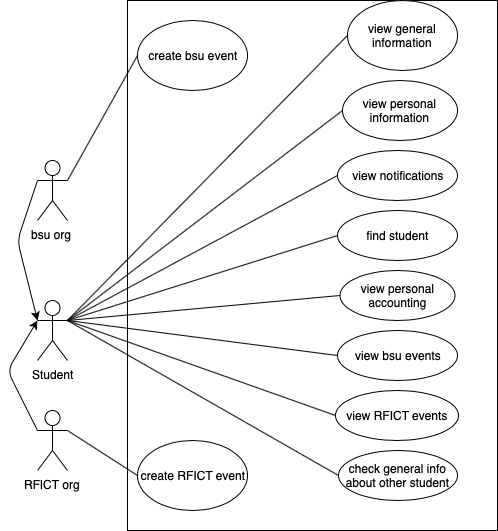

The diagram above was exported from draw.io. Its source (the exported page's mxGraphModel, read from the mxfile embedded in the PNG):
<mxGraphModel dx="932" dy="648" grid="1" gridSize="10" guides="1" tooltips="1" connect="1" arrows="1" fold="1" page="1" pageScale="1" pageWidth="827" pageHeight="1169" math="0" shadow="0">
  <root>
    <mxCell id="0" />
    <mxCell id="1" parent="0" />
    <mxCell id="AEf7pMZHIZEHRzx4p4we-31" value="" style="rounded=0;whiteSpace=wrap;html=1;" vertex="1" parent="1">
      <mxGeometry x="130" width="370" height="530" as="geometry" />
    </mxCell>
    <mxCell id="AEf7pMZHIZEHRzx4p4we-1" value="Student&lt;br&gt;" style="shape=umlActor;verticalLabelPosition=bottom;labelBackgroundColor=#ffffff;verticalAlign=top;html=1;outlineConnect=0;" vertex="1" parent="1">
      <mxGeometry x="40" y="300" width="30" height="60" as="geometry" />
    </mxCell>
    <mxCell id="AEf7pMZHIZEHRzx4p4we-4" value="view general information" style="ellipse;whiteSpace=wrap;html=1;" vertex="1" parent="1">
      <mxGeometry x="350" width="110" height="70" as="geometry" />
    </mxCell>
    <mxCell id="AEf7pMZHIZEHRzx4p4we-5" value="" style="endArrow=none;html=1;exitX=1;exitY=0.3333333333333333;exitDx=0;exitDy=0;exitPerimeter=0;entryX=0;entryY=0.5;entryDx=0;entryDy=0;" edge="1" parent="1" source="AEf7pMZHIZEHRzx4p4we-1" target="AEf7pMZHIZEHRzx4p4we-4">
      <mxGeometry width="50" height="50" relative="1" as="geometry">
        <mxPoint x="40" y="450" as="sourcePoint" />
        <mxPoint x="270" y="80" as="targetPoint" />
        <Array as="points" />
      </mxGeometry>
    </mxCell>
    <mxCell id="AEf7pMZHIZEHRzx4p4we-6" value="view personal information" style="ellipse;whiteSpace=wrap;html=1;" vertex="1" parent="1">
      <mxGeometry x="345" y="80" width="115" height="60" as="geometry" />
    </mxCell>
    <mxCell id="AEf7pMZHIZEHRzx4p4we-7" value="" style="endArrow=none;html=1;exitX=1;exitY=0.3333333333333333;exitDx=0;exitDy=0;exitPerimeter=0;entryX=0;entryY=0.5;entryDx=0;entryDy=0;" edge="1" parent="1" source="AEf7pMZHIZEHRzx4p4we-1" target="AEf7pMZHIZEHRzx4p4we-6">
      <mxGeometry width="50" height="50" relative="1" as="geometry">
        <mxPoint x="40" y="450" as="sourcePoint" />
        <mxPoint x="90" y="400" as="targetPoint" />
      </mxGeometry>
    </mxCell>
    <mxCell id="AEf7pMZHIZEHRzx4p4we-8" value="view notifications" style="ellipse;whiteSpace=wrap;html=1;" vertex="1" parent="1">
      <mxGeometry x="340" y="150" width="120" height="50" as="geometry" />
    </mxCell>
    <mxCell id="AEf7pMZHIZEHRzx4p4we-9" value="" style="endArrow=none;html=1;exitX=1;exitY=0.3333333333333333;exitDx=0;exitDy=0;exitPerimeter=0;entryX=0;entryY=0.5;entryDx=0;entryDy=0;" edge="1" parent="1" source="AEf7pMZHIZEHRzx4p4we-1" target="AEf7pMZHIZEHRzx4p4we-8">
      <mxGeometry width="50" height="50" relative="1" as="geometry">
        <mxPoint x="40" y="450" as="sourcePoint" />
        <mxPoint x="90" y="400" as="targetPoint" />
      </mxGeometry>
    </mxCell>
    <mxCell id="AEf7pMZHIZEHRzx4p4we-10" value="find student" style="ellipse;whiteSpace=wrap;html=1;" vertex="1" parent="1">
      <mxGeometry x="340" y="210" width="120" height="50" as="geometry" />
    </mxCell>
    <mxCell id="AEf7pMZHIZEHRzx4p4we-11" value="view personal accounting" style="ellipse;whiteSpace=wrap;html=1;" vertex="1" parent="1">
      <mxGeometry x="342.5" y="270" width="115" height="50" as="geometry" />
    </mxCell>
    <mxCell id="AEf7pMZHIZEHRzx4p4we-12" value="view bsu events" style="ellipse;whiteSpace=wrap;html=1;" vertex="1" parent="1">
      <mxGeometry x="340" y="330" width="120" height="50" as="geometry" />
    </mxCell>
    <mxCell id="AEf7pMZHIZEHRzx4p4we-13" value="view RFICT events" style="ellipse;whiteSpace=wrap;html=1;" vertex="1" parent="1">
      <mxGeometry x="338" y="390" width="123" height="50" as="geometry" />
    </mxCell>
    <mxCell id="AEf7pMZHIZEHRzx4p4we-14" value="check general info about other student" style="ellipse;whiteSpace=wrap;html=1;" vertex="1" parent="1">
      <mxGeometry x="341" y="450" width="119" height="50" as="geometry" />
    </mxCell>
    <mxCell id="AEf7pMZHIZEHRzx4p4we-15" value="" style="endArrow=none;html=1;exitX=0;exitY=0.5;exitDx=0;exitDy=0;" edge="1" parent="1" source="AEf7pMZHIZEHRzx4p4we-14">
      <mxGeometry width="50" height="50" relative="1" as="geometry">
        <mxPoint x="40" y="570" as="sourcePoint" />
        <mxPoint x="70" y="320" as="targetPoint" />
      </mxGeometry>
    </mxCell>
    <mxCell id="AEf7pMZHIZEHRzx4p4we-16" value="" style="endArrow=none;html=1;exitX=0;exitY=0.5;exitDx=0;exitDy=0;entryX=1;entryY=0.3333333333333333;entryDx=0;entryDy=0;entryPerimeter=0;" edge="1" parent="1" source="AEf7pMZHIZEHRzx4p4we-13" target="AEf7pMZHIZEHRzx4p4we-1">
      <mxGeometry width="50" height="50" relative="1" as="geometry">
        <mxPoint x="40" y="570" as="sourcePoint" />
        <mxPoint x="90" y="520" as="targetPoint" />
      </mxGeometry>
    </mxCell>
    <mxCell id="AEf7pMZHIZEHRzx4p4we-17" value="" style="endArrow=none;html=1;entryX=0;entryY=0.5;entryDx=0;entryDy=0;exitX=1;exitY=0.3333333333333333;exitDx=0;exitDy=0;exitPerimeter=0;" edge="1" parent="1" source="AEf7pMZHIZEHRzx4p4we-1" target="AEf7pMZHIZEHRzx4p4we-11">
      <mxGeometry width="50" height="50" relative="1" as="geometry">
        <mxPoint x="40" y="570" as="sourcePoint" />
        <mxPoint x="90" y="520" as="targetPoint" />
      </mxGeometry>
    </mxCell>
    <mxCell id="AEf7pMZHIZEHRzx4p4we-18" value="" style="endArrow=none;html=1;entryX=0;entryY=0.5;entryDx=0;entryDy=0;exitX=1;exitY=0.3333333333333333;exitDx=0;exitDy=0;exitPerimeter=0;" edge="1" parent="1" source="AEf7pMZHIZEHRzx4p4we-1" target="AEf7pMZHIZEHRzx4p4we-12">
      <mxGeometry width="50" height="50" relative="1" as="geometry">
        <mxPoint x="40" y="640" as="sourcePoint" />
        <mxPoint x="90" y="590" as="targetPoint" />
      </mxGeometry>
    </mxCell>
    <mxCell id="AEf7pMZHIZEHRzx4p4we-19" value="" style="endArrow=none;html=1;entryX=0;entryY=0.5;entryDx=0;entryDy=0;exitX=1;exitY=0.3333333333333333;exitDx=0;exitDy=0;exitPerimeter=0;" edge="1" parent="1" source="AEf7pMZHIZEHRzx4p4we-1" target="AEf7pMZHIZEHRzx4p4we-10">
      <mxGeometry width="50" height="50" relative="1" as="geometry">
        <mxPoint x="40" y="710" as="sourcePoint" />
        <mxPoint x="90" y="660" as="targetPoint" />
      </mxGeometry>
    </mxCell>
    <mxCell id="AEf7pMZHIZEHRzx4p4we-20" value="bsu org&amp;nbsp;" style="shape=umlActor;verticalLabelPosition=bottom;labelBackgroundColor=#ffffff;verticalAlign=top;html=1;outlineConnect=0;" vertex="1" parent="1">
      <mxGeometry x="40" y="160" width="30" height="60" as="geometry" />
    </mxCell>
    <mxCell id="AEf7pMZHIZEHRzx4p4we-21" value="" style="endArrow=classic;html=1;exitX=0;exitY=0.3333333333333333;exitDx=0;exitDy=0;exitPerimeter=0;" edge="1" parent="1" source="AEf7pMZHIZEHRzx4p4we-20">
      <mxGeometry width="50" height="50" relative="1" as="geometry">
        <mxPoint x="70" y="270" as="sourcePoint" />
        <mxPoint x="40" y="320" as="targetPoint" />
        <Array as="points">
          <mxPoint x="20" y="240" />
        </Array>
      </mxGeometry>
    </mxCell>
    <mxCell id="AEf7pMZHIZEHRzx4p4we-22" value="RFICT org&lt;br&gt;" style="shape=umlActor;verticalLabelPosition=bottom;labelBackgroundColor=#ffffff;verticalAlign=top;html=1;outlineConnect=0;" vertex="1" parent="1">
      <mxGeometry x="40" y="410" width="30" height="60" as="geometry" />
    </mxCell>
    <mxCell id="AEf7pMZHIZEHRzx4p4we-23" value="" style="endArrow=classic;html=1;exitX=0;exitY=0.3333333333333333;exitDx=0;exitDy=0;exitPerimeter=0;entryX=0;entryY=0.3333333333333333;entryDx=0;entryDy=0;entryPerimeter=0;" edge="1" parent="1" source="AEf7pMZHIZEHRzx4p4we-22" target="AEf7pMZHIZEHRzx4p4we-1">
      <mxGeometry width="50" height="50" relative="1" as="geometry">
        <mxPoint x="30" y="570" as="sourcePoint" />
        <mxPoint x="70" y="360" as="targetPoint" />
        <Array as="points">
          <mxPoint x="10" y="370" />
        </Array>
      </mxGeometry>
    </mxCell>
    <mxCell id="AEf7pMZHIZEHRzx4p4we-25" value="create bsu event&lt;br&gt;" style="ellipse;whiteSpace=wrap;html=1;" vertex="1" parent="1">
      <mxGeometry x="140" y="20" width="110" height="70" as="geometry" />
    </mxCell>
    <mxCell id="AEf7pMZHIZEHRzx4p4we-26" value="create RFICT event" style="ellipse;whiteSpace=wrap;html=1;" vertex="1" parent="1">
      <mxGeometry x="140" y="440" width="110" height="70" as="geometry" />
    </mxCell>
    <mxCell id="AEf7pMZHIZEHRzx4p4we-29" value="" style="endArrow=none;html=1;entryX=0;entryY=0.5;entryDx=0;entryDy=0;" edge="1" parent="1" target="AEf7pMZHIZEHRzx4p4we-26">
      <mxGeometry width="50" height="50" relative="1" as="geometry">
        <mxPoint x="70" y="430" as="sourcePoint" />
        <mxPoint x="60" y="530" as="targetPoint" />
      </mxGeometry>
    </mxCell>
    <mxCell id="AEf7pMZHIZEHRzx4p4we-30" value="" style="endArrow=none;html=1;entryX=0;entryY=0.5;entryDx=0;entryDy=0;exitX=1;exitY=0.3333333333333333;exitDx=0;exitDy=0;exitPerimeter=0;" edge="1" parent="1" source="AEf7pMZHIZEHRzx4p4we-20" target="AEf7pMZHIZEHRzx4p4we-25">
      <mxGeometry width="50" height="50" relative="1" as="geometry">
        <mxPoint x="10" y="580" as="sourcePoint" />
        <mxPoint x="140" y="120" as="targetPoint" />
        <Array as="points" />
      </mxGeometry>
    </mxCell>
  </root>
</mxGraphModel>